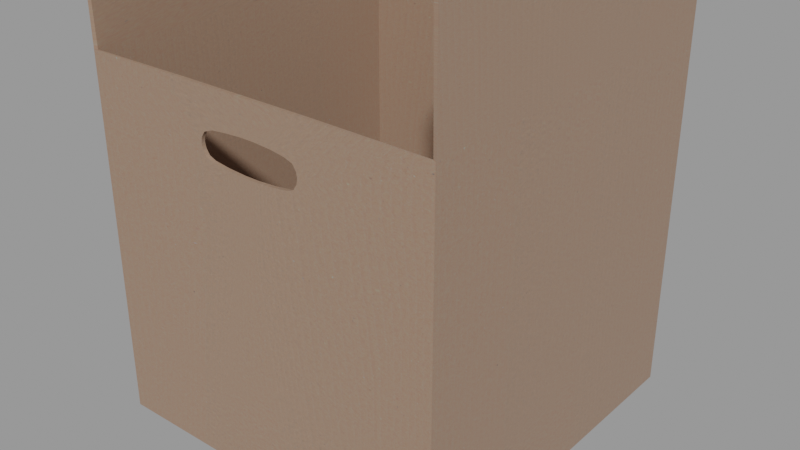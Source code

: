 # Source: a_common_1x1_ft_box_blend_b5231fad-8ffc-433a-9e0a-1e16c8603a4e.blend  (saved by Blender 2.80.75; exported with 4.5.12 LTS)
import bpy
from mathutils import Matrix  # noqa: F401  (used for matrix-valued properties, if any)

bpy.ops.wm.read_factory_settings(use_empty=True)
scene = bpy.context.scene
scene.name = 'upload'

# ---- collections
col_a_common_1x1_ft_box = bpy.data.collections.new('A common 1x1 ft box'); scene.collection.children.link(col_a_common_1x1_ft_box)

# ---- images (referenced by path relative to the original .blend; pixels are not part of the script)
import os
ASSET_DIR = os.environ.get("B2B_ASSET_DIR", "")  # directory of the original .blend (textures are referenced by path, not embedded)
HERE = os.path.dirname(os.path.abspath(__file__))  # packed textures are extracted next to this script under _unpacked/

def load_image(name, relpath, width, height, colorspace="sRGB"):
    """Load a texture the original file referenced (path relative to the .blend, or extracted next to this script)."""
    p = next((c for c in (os.path.join(HERE, relpath), os.path.join(ASSET_DIR, relpath)) if relpath and os.path.exists(c)), "")
    if p:
        img = bpy.data.images.load(p, check_existing=True)
        img.name = name
    else:  # same state as the original file: an image datablock whose file is absent (Cycles renders it pink)
        img = bpy.data.images.new(name, width, height)
        img.source = "FILE"
        img.filepath = "//" + (relpath or name)
    img.colorspace_settings.name = colorspace
    return img
img_cardboard_texture_diffuse_png = load_image('Cardboard Texture_diffuse.png', '_unpacked/Cardboard_Texture_diffuse.f231d272.png', 1024, 1024, 'sRGB')

# ---- materials (node trees are filled in below, after node groups)
mat_cardboard_material = bpy.data.materials.new('Cardboard Material')
mat_cardboard_material.alpha_threshold = 0.0
mat_cardboard_material.use_transparent_shadow = False
mat_cardboard_material.line_color = (0.0, 0.0, 0.0, 1.0)

# ---- node groups
ng_auto_smooth = bpy.data.node_groups.new('Auto Smooth', 'GeometryNodeTree')
_s = ng_auto_smooth.interface.new_socket(name='Geometry', in_out='OUTPUT', socket_type='NodeSocketGeometry')
_s = ng_auto_smooth.interface.new_socket(name='Geometry', in_out='INPUT', socket_type='NodeSocketGeometry')
_s = ng_auto_smooth.interface.new_socket(name='Angle', in_out='INPUT', socket_type='NodeSocketFloat')
_s.subtype = 'ANGLE'
_s.min_value = 0.0
_s.max_value = 3.142
ng_auto_smooth.is_modifier = True
_N = ng_auto_smooth.nodes; _L = ng_auto_smooth.links
n0 = _N.new('NodeGroupOutput'); n0.name = 'Group Output'; n0.location = (480, -100)
n1 = _N.new('NodeGroupInput'); n1.name = 'Group Input'; n1.location = (-420, -300)
n2 = _N.new('NodeGroupInput'); n2.name = 'Group Input.001'; n2.location = (-60, -100)
n3 = _N.new('GeometryNodeSetShadeSmooth'); n3.name = 'Set Shade Smooth'; n3.location = (120, -100)
n3.domain = 'EDGE'
n4 = _N.new('GeometryNodeSetShadeSmooth'); n4.name = 'Set Shade Smooth.001'; n4.location = (300, -100)
n5 = _N.new('GeometryNodeInputMeshEdgeAngle'); n5.name = 'Edge Angle'; n5.location = (-420, -220)
n6 = _N.new('GeometryNodeInputEdgeSmooth'); n6.name = 'Is Edge Smooth'; n6.location = (-60, -160)
n7 = _N.new('GeometryNodeInputShadeSmooth'); n7.name = 'Is Face Smooth'; n7.location = (-240, -340)
n8 = _N.new('FunctionNodeBooleanMath'); n8.name = 'Boolean Math'; n8.location = (-60, -220)
n9 = _N.new('FunctionNodeCompare'); n9.name = 'Compare'; n9.location = (-240, -180)
n9.operation = 'LESS_EQUAL'
_L.new(n5.outputs[0], n9.inputs[0])
_L.new(n4.outputs[0], n0.inputs[0])
_L.new(n1.outputs[1], n9.inputs[1])
_L.new(n9.outputs[0], n8.inputs[0])
_L.new(n7.outputs[0], n8.inputs[1])
_L.new(n2.outputs[0], n3.inputs[0])
_L.new(n6.outputs[0], n3.inputs[1])
_L.new(n3.outputs[0], n4.inputs[0])
_L.new(n8.outputs[0], n3.inputs[2])
n0.is_active_output = True

# ---- material node trees
mat_cardboard_material.use_nodes = True; mat_cardboard_material.node_tree.nodes.clear()
_N = mat_cardboard_material.node_tree.nodes; _L = mat_cardboard_material.node_tree.links
n0 = _N.new('ShaderNodeOutputMaterial'); n0.name = 'Material Output'; n0.location = (300, 300)
n1 = _N.new('ShaderNodeBsdfPrincipled'); n1.name = 'Principled BSDF'; n1.location = (10, 300)
n1.distribution = 'GGX'
n1.subsurface_method = 'BURLEY'
n1.inputs[2].default_value = 0.3872
n1.inputs[3].default_value = 1.45
n1.inputs[13].default_value = 0.3173
n1.inputs[27].default_value = (0.0, 0.0, 0.0, 1.0)
n1.inputs[28].default_value = 1.0
n2 = _N.new('ShaderNodeTexImage'); n2.name = 'Image Texture'; n2.location = (-280, 275)
n2.image = img_cardboard_texture_diffuse_png
_L.new(n1.outputs[0], n0.inputs[0])
_L.new(n2.outputs[0], n1.inputs[0])
n0.is_active_output = True

# ---- meshes
me_cube = bpy.data.meshes.new('Cube')
me_cube.from_pydata([(1.0, 1.0, 1.0), (1.0, 1.0, -1.0), (1.0, -1.0, 1.0), (1.0, -1.0, -1.0), (-1.0, 1.0, 1.0), (-1.0, 1.0, -1.0), (-1.0, -1.0, 1.0), (-1.0, -1.0, -1.0), (1.0, 1.0, 2.206), (1.0, -1.0, 2.206), (-1.0, 1.0, 2.206), (-1.0, -1.0, 2.206), (-1.0, 1.0, 0.7248), (1.0, -1.0, 0.7248), (-1.0, -1.0, 0.7248), (1.0, 1.0, 0.7248), (0.3467, 1.0, -1.0), (-0.3467, 1.0, -1.0), (-0.3467, -1.0, 1.0), (0.3467, -1.0, 1.0), (0.3467, -1.0, -1.0), (-0.3467, -1.0, -1.0), (0.3467, 1.0, 1.0), (-0.3467, 1.0, 1.0), (-0.2655, 1.0, 0.7837), (0.2655, 1.0, 0.7837), (0.2655, 1.0, 0.666), (0.1455, 1.0, 0.6393), (0.1455, 1.0, 0.8104), (0.291, 1.0, 0.7248), (-0.1455, 1.0, 0.8104), (-0.1455, 1.0, 0.6393), (-0.291, 1.0, 0.7248), (-0.1455, -1.0, 0.6393), (-0.1455, -1.0, 0.8104), (-0.291, -1.0, 0.7248), (0.1455, -1.0, 0.8104), (0.1455, -1.0, 0.6393), (0.291, -1.0, 0.7248), (-0.2655, 1.0, 0.666), (-0.2655, -1.0, 0.666), (-0.2655, -1.0, 0.7837), (0.2655, -1.0, 0.7837), (0.2655, -1.0, 0.666), (9.407e-09, 1.0, 0.6326), (9.407e-09, 1.0, 0.817), (-5.644e-09, -1.0, 0.6326), (-5.644e-09, -1.0, 0.817), (0.2848, -1.0, 0.7543), (-0.2848, -1.0, 0.6954), (-0.04202, 1.0, 0.817), (-0.2117, -1.0, 0.8033), (-0.2271, 1.0, 0.6502), (0.2178, 1.0, 0.7995), (0.04202, 1.0, 0.6326), (0.2271, -1.0, 0.6502), (-0.2848, 1.0, 0.7543), (0.2848, 1.0, 0.6954), (0.2271, 1.0, 0.6502), (0.2848, 1.0, 0.7543), (-0.2117, 1.0, 0.8033), (-0.2848, 1.0, 0.6954), (-0.2271, -1.0, 0.6502), (-0.2848, -1.0, 0.7543), (0.2178, -1.0, 0.7995), (0.2848, -1.0, 0.6954), (-0.04202, 1.0, 0.6326), (0.04202, 1.0, 0.817), (0.04202, -1.0, 0.6326), (-0.04202, -1.0, 0.817), (-0.04202, -1.0, 0.6326), (0.04202, -1.0, 0.817), (1.0, -1.0, 1.603), (1.0, 1.0, 1.603), (-1.0, 1.0, 1.603), (-1.0, -1.0, 1.603)], [], [(14, 6, 4, 12), (27, 16, 17, 31, 66, 44, 54), (15, 0, 2, 13), (3, 13, 38, 65, 43, 55, 37, 20), (16, 1, 3, 20), (18, 34, 69, 47, 71, 36, 19), (33, 21, 20, 37, 68, 46, 70), (16, 27, 58, 26, 57, 29, 15, 1), (16, 20, 21, 17), (21, 33, 62, 40, 49, 35, 14, 7), (5, 17, 21, 7), (29, 59, 25, 53, 28, 22, 0, 15), (12, 4, 23, 30, 60, 24, 56, 32), (35, 63, 41, 51, 34, 18, 6, 14), (1, 15, 13, 3), (5, 12, 32, 61, 39, 52, 31, 17), (7, 14, 12, 5), (13, 2, 19, 36, 64, 42, 48, 38), (22, 28, 67, 45, 50, 30, 23), (72, 2, 0, 73, 8, 9), (74, 4, 6, 75, 11, 10)])
me_cube.polygons.foreach_set('use_smooth', [True] * 21)
_uv = me_cube.uv_layers.new(name='UVMap')
_uv.uv.foreach_set('vector', [0.831, 0.01793, 0.9613, 0.01793, 0.9613, 0.9654, 0.831, 0.9654, 0.7812, 0.6782, 0.01736, 0.6782, 0.01736, 0.3486, 0.7812, 0.3486, 0.7812, 0.431, 0.7812, 0.5134, 0.7812, 0.5958, 0.8324, 0.04165, 0.9605, 0.04165, 0.9605, 0.9727, 0.8324, 0.9727, 0.01838, 0.0267, 0.833, 0.0267, 0.833, 0.2797, 0.8191, 0.2936, 0.8053, 0.3075, 0.7914, 0.3214, 0.7775, 0.3353, 0.01838, 0.3353, 0.6475, 0.05102, 0.9488, 0.05102, 0.9488, 0.9735, 0.6475, 0.9735, 0.963, 0.6628, 0.8886, 0.6628, 0.8886, 0.5809, 0.8886, 0.499, 0.8886, 0.4171, 0.8886, 0.3353, 0.963, 0.3353, 0.7775, 0.6628, 0.01838, 0.6628, 0.01838, 0.3353, 0.7775, 0.3353, 0.7775, 0.4171, 0.7775, 0.499, 0.7775, 0.5809, 0.01736, 0.6782, 0.7812, 0.6782, 0.7952, 0.6921, 0.8092, 0.7061, 0.8232, 0.7201, 0.8372, 0.7341, 0.8372, 0.9887, 0.01736, 0.9887, 0.6475, 0.05102, 0.6475, 0.9735, 0.3277, 0.9735, 0.3277, 0.05102, 0.01838, 0.6628, 0.7775, 0.6628, 0.7914, 0.6767, 0.8053, 0.6906, 0.8191, 0.7044, 0.833, 0.7183, 0.833, 0.9713, 0.01838, 0.9713, 0.02637, 0.05102, 0.3277, 0.05102, 0.3277, 0.9735, 0.02637, 0.9735, 0.8372, 0.7341, 0.8512, 0.7201, 0.8652, 0.7061, 0.8791, 0.6921, 0.8931, 0.6782, 0.968, 0.6782, 0.968, 0.9887, 0.8372, 0.9887, 0.8372, 0.03808, 0.968, 0.03808, 0.968, 0.3486, 0.8931, 0.3486, 0.8791, 0.3346, 0.8652, 0.3206, 0.8512, 0.3067, 0.8372, 0.2927, 0.833, 0.7183, 0.8469, 0.7044, 0.8608, 0.6906, 0.8747, 0.6767, 0.8886, 0.6628, 0.963, 0.6628, 0.963, 0.9713, 0.833, 0.9713, 0.02939, 0.04165, 0.8324, 0.04165, 0.8324, 0.9727, 0.02939, 0.9727, 0.01736, 0.03808, 0.8372, 0.03808, 0.8372, 0.2927, 0.8232, 0.3067, 0.8092, 0.3206, 0.7952, 0.3346, 0.7812, 0.3486, 0.01736, 0.3486, 0.01385, 0.01793, 0.831, 0.01793, 0.831, 0.9654, 0.01385, 0.9654, 0.833, 0.0267, 0.963, 0.0267, 0.963, 0.3353, 0.8886, 0.3353, 0.8747, 0.3214, 0.8608, 0.3075, 0.8469, 0.2936, 0.833, 0.2797, 0.968, 0.6782, 0.8931, 0.6782, 0.8931, 0.5958, 0.8931, 0.5134, 0.8931, 0.431, 0.8931, 0.3486, 0.968, 0.3486, 0.9594, 0.06337, 0.04857, 0.04285, 0.01865, 0.9764, 0.5286, 0.9625, 0.9503, 0.9563, 0.9658, 0.4975, 0.04145, 0.0308, 0.6867, 0.1899, 0.9534, 0.5104, 0.9719, 0.9589, 0.5649, 0.9567, 0.3355, 0.5983])
me_cube.materials.append(mat_cardboard_material)
me_cube.use_remesh_preserve_volume = False
me_cube.use_remesh_preserve_attributes = False
me_cube.use_mirror_vertex_groups = False
me_cube.update()
arm_armature = bpy.data.armatures.new('Armature')  # bones are not reproduced

# ---- objects
ob_cardboard_box = bpy.data.objects.new('Cardboard Box', me_cube)
ob_a_common_1x1_ft_box = bpy.data.objects.new('A common 1x1 ft box', arm_armature)

# ---- transforms, parenting, visibility, modifiers, constraints
ob_cardboard_box.parent = ob_a_common_1x1_ft_box
ob_cardboard_box.location = (0.0, 0.0, 0.0)
ob_cardboard_box.lock_rotations_4d = False
ob_cardboard_box.empty_display_type = 'ARROWS'
ob_cardboard_box.lineart.crease_threshold = 0.0
_vg = ob_cardboard_box.vertex_groups.new(name='center Box')
_vg.add([0, 1, 2, 3, 4, 5, 6, 7, 8, 9, 10, 11, 12, 13, 14, 15, 16, 17, 18, 19, 20, 21, 22, 23, 24, 25, 26, 27, 28, 29, 30, 31, 32, 33, 34, 35, 36, 37, 38, 39, 40, 41, 42, 43, 44, 45, 46, 47, 48, 49, 50, 51, 52, 53, 54, 55, 56, 57, 58, 59, 60, 61, 62, 63, 64, 65, 66, 67, 68, 69, 70, 71, 72, 73, 74, 75], 1.0, 'REPLACE')
_vg = ob_cardboard_box.vertex_groups.new(name='left flap')
for _i, _w in zip([8, 9, 72, 73], [1.0, 1.0, 0.5, 0.5]): _vg.add([_i], _w, 'REPLACE')
_vg = ob_cardboard_box.vertex_groups.new(name='right flap')
for _i, _w in zip([10, 11, 74, 75], [1.0, 1.0, 0.5, 0.5]): _vg.add([_i], _w, 'REPLACE')
_m = ob_cardboard_box.modifiers.new('Armature', 'ARMATURE')
_m.object = ob_a_common_1x1_ft_box
_m = ob_cardboard_box.modifiers.new('Solidify', 'SOLIDIFY')
_m.thickness = 0.02
_m.nonmanifold_thickness_mode = 'FIXED'
_m.nonmanifold_merge_threshold = 0.0003
_m = ob_cardboard_box.modifiers.new('Auto Smooth', 'NODES')
_m.node_group = ng_auto_smooth
_gi = [s.identifier for s in ng_auto_smooth.interface.items_tree if s.item_type == 'SOCKET' and s.in_out == 'INPUT']
_m[_gi[1]] = 0.8116  # Angle
ob_a_common_1x1_ft_box.location = (0.0, 0.0, 0.0)
ob_a_common_1x1_ft_box.scale = (0.1564, 0.1564, 0.1564)
ob_a_common_1x1_ft_box.show_in_front = True
ob_a_common_1x1_ft_box.lineart.crease_threshold = 0.0

# ---- collection membership
scene.collection.objects.link(ob_cardboard_box)
scene.collection.objects.link(ob_a_common_1x1_ft_box)
col_a_common_1x1_ft_box.objects.link(ob_cardboard_box)
col_a_common_1x1_ft_box.objects.link(ob_a_common_1x1_ft_box)

# ---- scene / render settings (as saved in the file)
scene.frame_start = 1; scene.frame_end = 250; scene.frame_set(1)
scene.render.engine = 'BLENDER_EEVEE_NEXT'
scene.render.image_settings.exr_codec = 'NONE'
scene.render.simplify_subdivision_render = 0
scene.render.simplify_child_particles_render = 0.0
scene.cycles.use_denoising = False
scene.cycles.samples = 128
scene.cycles.sampling_pattern = 'TABULATED_SOBOL'
scene.cycles.use_adaptive_sampling = False
scene.cycles.use_light_tree = False
scene.view_settings.view_transform = 'Filmic'
bpy.context.view_layer.update()

# ---- added for rendering (the .blend has no active camera and no usable light): camera, sun + grey world if the file has none
cam_auto = bpy.data.cameras.new('AutoCamera')
cam_auto.lens = 50.0
cam_auto.sensor_width = 36.0
cam_auto.clip_end = 1000.0
ob_auto_camera = bpy.data.objects.new('AutoCamera', cam_auto)
scene.collection.objects.link(ob_auto_camera)
ob_auto_camera.location = (0.505513, -0.606615, 0.408246)
ob_auto_camera.rotation_euler = (1.09748, -7.21219e-08, 0.694738)
scene.camera = ob_auto_camera
light_auto_sun = bpy.data.lights.new('AutoSun', 'SUN')
light_auto_sun.energy = 3.0
light_auto_sun.angle = 0.0523599
ob_auto_sun = bpy.data.objects.new('AutoSun', light_auto_sun)
scene.collection.objects.link(ob_auto_sun)
ob_auto_sun.rotation_euler = (0.872665, 0.174533, 0.523599)
if scene.world is None:
    world_auto = bpy.data.worlds.new('AutoWorld')
    world_auto.color = (0.3, 0.3, 0.3)
    scene.world = world_auto
bpy.context.view_layer.update()
